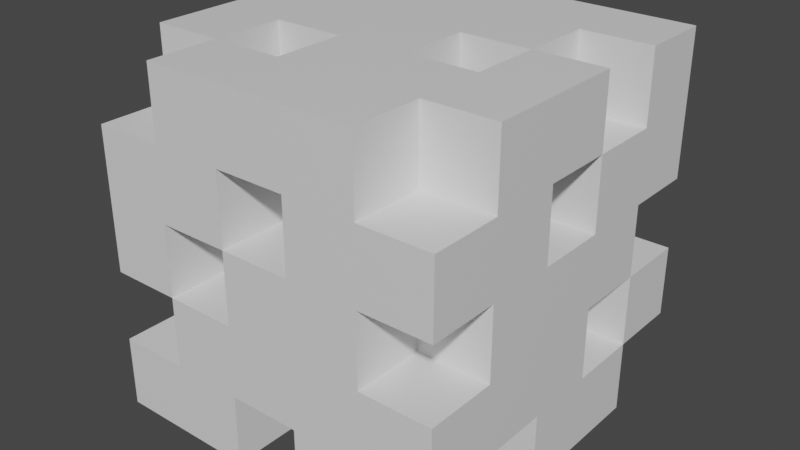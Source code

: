 # Source: Background.blend  (saved by Blender 2.92.15; exported with 4.5.12 LTS)
import bpy
from mathutils import Matrix  # noqa: F401  (used for matrix-valued properties, if any)

bpy.ops.wm.read_factory_settings(use_empty=True)
scene = bpy.context.scene
scene.name = 'Scene'

# ---- materials (node trees are filled in below, after node groups)
mat_material = bpy.data.materials.new('Material')
mat_material.alpha_threshold = 0.0
mat_material.use_transparent_shadow = False
mat_material.line_color = (0.0, 0.0, 0.0, 1.0)
mat_decorative = bpy.data.materials.new('Decorative')
mat_decorative.use_transparent_shadow = False
mat_decorative.diffuse_color = (0.3326, 0.8, 0.3177, 1.0)

# ---- material node trees
mat_material.use_nodes = True; mat_material.node_tree.nodes.clear()
_N = mat_material.node_tree.nodes; _L = mat_material.node_tree.links
n0 = _N.new('ShaderNodeOutputMaterial'); n0.name = 'Material Output'; n0.location = (300, 300)
n1 = _N.new('ShaderNodeBsdfPrincipled'); n1.name = 'Principled BSDF'; n1.location = (10, 300)
n1.distribution = 'GGX'
n1.subsurface_method = 'BURLEY'
n1.inputs[2].default_value = 0.4
n1.inputs[3].default_value = 1.45
n1.inputs[27].default_value = (0.0, 0.0, 0.0, 1.0)
n1.inputs[28].default_value = 1.0
_L.new(n1.outputs[0], n0.inputs[0])
n0.is_active_output = True

# ---- world
world_world = bpy.data.worlds.new('World'); scene.world = world_world
world_world.use_nodes = True; world_world.node_tree.nodes.clear()
_N = world_world.node_tree.nodes; _L = world_world.node_tree.links
n0 = _N.new('ShaderNodeOutputWorld'); n0.name = 'World Output'; n0.location = (300, 300)
n1 = _N.new('ShaderNodeBackground'); n1.name = 'Background'; n1.location = (10, 300)
n1.inputs[0].default_value = (0.05088, 0.05088, 0.05088, 1.0)
_L.new(n1.outputs[0], n0.inputs[0])
n0.is_active_output = True
world_world.color = (0.05088, 0.05088, 0.05088)
world_world.use_sun_shadow = False
world_world.sun_shadow_jitter_overblur = 0.0

# ---- meshes
me_cube = bpy.data.meshes.new('Cube')
me_cube.from_pydata([(-1.0, -1.0, -1.0), (-1.0, 1.0, 1.0), (-0.6, 0.6, -0.6), (1.0, 1.0, 1.0), (-0.2, -1.0, -1.0), (0.2, -1.0, -1.0), (0.6, -1.0, -1.0), (-0.6, 1.0, -1.0), (-0.2, 1.0, -1.0), (0.2, 1.0, -1.0), (0.6, 1.0, -1.0), (-0.6, -1.0, 1.0), (0.6, -1.0, 1.0), (-0.6, 1.0, 1.0), (-0.2, 1.0, 1.0), (-1.0, 0.6, -1.0), (-1.0, -0.2, -1.0), (-1.0, -0.6, -1.0), (-1.0, -0.6, 1.0), (1.0, -0.6, 1.0), (1.0, 0.2, 1.0), (1.0, 0.6, 1.0), (1.0, -0.2, -1.0), (1.0, 0.6, -1.0), (-0.6, -0.6, 1.0), (-0.6, -0.2, 1.0), (-0.6, 0.6, 1.0), (-0.2, -0.6, 1.0), (-0.2, -0.2, 1.0), (-0.2, 0.6, 1.0), (0.2, -0.2, 1.0), (0.2, 0.2, 1.0), (0.6, -0.6, 1.0), (0.6, -0.2, 1.0), (0.6, 0.2, 1.0), (0.6, 0.6, 1.0), (-0.6, 0.6, -1.0), (-0.6, -0.2, -1.0), (-0.6, -0.6, -1.0), (-0.2, 0.6, -1.0), (-0.2, 0.2, -1.0), (-0.2, -0.2, -1.0), (-0.2, -0.6, -1.0), (0.2, 0.6, -1.0), (0.2, 0.2, -1.0), (0.2, -0.2, -1.0), (0.2, -0.6, -1.0), (0.6, 0.6, -1.0), (0.6, -0.2, -1.0), (-0.6, 0.6, 0.2), (-1.0, -1.0, -0.6), (-1.0, -1.0, -0.2), (-1.0, -1.0, 0.6), (-1.0, 1.0, 0.6), (-1.0, 1.0, 0.2), (-1.0, 1.0, -0.6), (1.0, 1.0, 0.2), (1.0, 1.0, -0.2), (1.0, 1.0, -0.6), (1.0, -1.0, -0.6), (1.0, -1.0, -0.2), (1.0, -1.0, 0.2), (1.0, -1.0, 0.6), (-0.6, 1.0, 0.6), (-0.6, 1.0, 0.2), (-0.6, 1.0, -0.6), (-0.2, 1.0, 0.6), (-0.2, 1.0, 0.2), (-0.2, 1.0, -0.2), (-0.2, 1.0, -0.6), (0.2, 1.0, 0.6), (0.2, 1.0, 0.2), (0.2, 1.0, -0.2), (0.2, 1.0, -0.6), (0.6, 1.0, 0.2), (0.6, 1.0, -0.2), (0.6, 1.0, -0.6), (-0.6, -1.0, -0.6), (-0.6, -1.0, -0.2), (-0.6, -1.0, 0.2), (-0.6, -1.0, 0.6), (-0.2, -1.0, -0.6), (-0.2, -1.0, -0.2), (-0.2, -1.0, 0.2), (-0.2, -1.0, 0.6), (0.2, -1.0, -0.6), (0.2, -1.0, 0.2), (0.2, -1.0, 0.6), (0.6, -1.0, -0.6), (0.6, -1.0, -0.2), (0.6, -1.0, 0.2), (0.6, -1.0, 0.6), (-1.0, 0.6, -0.6), (-1.0, 0.6, -0.2), (-1.0, 0.6, 0.2), (-1.0, 0.6, 0.6), (-1.0, 0.2, -0.6), (-1.0, 0.2, -0.2), (-1.0, 0.2, 0.2), (-1.0, 0.2, 0.6), (-1.0, -0.2, -0.6), (-1.0, -0.2, 0.2), (-1.0, -0.2, 0.6), (-1.0, -0.6, -0.6), (-1.0, -0.6, -0.2), (-1.0, -0.6, 0.6), (1.0, 0.6, 0.6), (1.0, 0.6, 0.2), (1.0, 0.6, -0.2), (1.0, 0.6, -0.6), (1.0, 0.2, 0.6), (1.0, 0.2, 0.2), (1.0, 0.2, -0.2), (1.0, 0.2, -0.6), (1.0, -0.2, 0.6), (1.0, -0.2, 0.2), (1.0, -0.2, -0.6), (1.0, -0.6, 0.6), (1.0, -0.6, 0.2), (1.0, -0.6, -0.2), (-0.6, 0.6, -0.2), (-0.6, -0.2, -0.6), (-0.6, -0.6, -0.6), (-0.2, 0.6, -0.6), (-0.2, 0.2, -0.6), (-0.2, -0.2, -0.6), (-0.2, -0.6, -0.6), (0.2, 0.6, -0.6), (0.2, 0.2, -0.6), (0.2, -0.2, -0.6), (0.2, -0.6, -0.6), (0.6, 0.6, -0.6), (0.6, -0.2, -0.6), (-0.6, 0.6, 0.6), (-0.6, 0.2, -0.6), (-0.6, 0.2, -0.2), (-0.6, 0.2, 0.2), (-0.6, 0.2, 0.6), (-0.6, -0.2, 0.2), (-0.6, -0.2, 0.6), (-0.6, -0.6, -0.2), (-0.6, -0.6, 0.6), (-0.2, 0.6, 0.6), (-0.2, 0.6, -0.2), (0.2, 0.6, 0.6), (0.2, 0.6, -0.2), (0.6, 0.6, 0.2), (0.6, 0.6, -0.2), (-0.6, -0.6, 0.2), (-0.2, -0.6, -0.2), (-0.2, -0.6, 0.2), (-0.2, -0.6, 0.6), (0.2, -0.6, 0.2), (0.2, -0.6, 0.6), (0.6, -0.6, -0.2), (0.6, -0.6, 0.2), (0.6, -0.6, 0.6), (-0.2, -0.2, 0.6), (0.2, -0.2, 0.6), (0.2, 0.2, 0.6), (0.6, -0.2, 0.6), (0.6, 0.2, 0.6), (0.6, 0.6, 0.6), (0.6, 0.2, 0.2), (0.6, 0.2, -0.2), (0.6, 0.2, -0.6), (0.6, -0.2, 0.2)], [], [(53, 63, 13, 1), (85, 88, 6, 5), (132, 48, 6, 88), (9, 43, 47, 10), (5, 6, 48, 45, 46), (126, 81, 85, 130), (47, 131, 76, 10), (7, 36, 39, 8), (46, 42, 126, 130), (41, 37, 38, 42), (114, 115, 118, 117), (112, 113, 116, 119, 118, 115, 111), (132, 88, 59, 116), (59, 60, 119, 116), (32, 33, 34, 20, 19), (106, 107, 111, 110), (107, 108, 112, 111), (57, 58, 109, 108), (0, 50, 77, 81, 4), (44, 45, 48, 22, 23, 47, 43), (23, 22, 116, 113, 109), (36, 15, 16, 37, 41, 40, 39), (0, 4, 42, 38, 17), (93, 97, 135, 120), (151, 153, 152, 150), (92, 96, 100, 16, 15), (80, 84, 83, 79), (78, 82, 81, 77), (9, 10, 76, 73), (73, 76, 75, 72), (72, 75, 74, 71), (69, 73, 72, 68), (7, 8, 69, 65), (64, 67, 66, 63), (17, 103, 50, 0), (128, 124, 125, 129), (76, 58, 57, 75), (91, 62, 61, 90), (89, 60, 59, 88), (117, 118, 61, 62), (110, 114, 117, 19, 20), (45, 41, 42, 46), (2, 92, 15, 36), (44, 128, 129, 45), (38, 37, 121, 122), (48, 132, 116, 22), (130, 85, 5, 46), (40, 44, 43, 39), (39, 43, 127, 123), (41, 125, 124, 40), (44, 40, 124, 128), (41, 45, 129, 125), (92, 2, 65, 55), (65, 2, 36, 7), (69, 8, 39, 123), (123, 127, 73, 69), (127, 43, 9, 73), (47, 23, 109, 131), (109, 58, 76, 131), (42, 4, 81, 126), (38, 122, 103, 17), (121, 100, 103, 122), (121, 37, 16, 100), (97, 93, 94, 98), (98, 94, 95, 99), (98, 136, 138, 101), (95, 94, 49, 133), (24, 141, 105, 18), (98, 99, 137, 136), (102, 139, 137, 99), (101, 138, 139, 102), (96, 134, 135, 97), (94, 54, 64, 49), (49, 64, 63, 133), (133, 63, 53, 95), (137, 139, 138, 136), (92, 93, 120, 2), (96, 92, 2, 134), (135, 134, 2, 120), (122, 103, 104, 140), (103, 122, 77, 50), (78, 77, 122, 140), (78, 140, 104, 51), (80, 52, 105, 141), (80, 141, 24, 11), (75, 147, 146, 74), (57, 108, 147, 75), (66, 142, 144, 70), (72, 145, 143, 68), (108, 107, 146, 147), (107, 56, 74, 146), (71, 70, 144, 145, 72), (66, 67, 68, 143, 142), (145, 144, 142, 143), (26, 13, 63, 133), (63, 66, 142, 133), (29, 26, 133, 142), (142, 66, 14, 29), (150, 149, 140, 148), (90, 86, 87, 91), (87, 153, 151, 84), (82, 149, 150, 83), (83, 150, 152, 86), (84, 151, 150, 83), (90, 155, 154, 89), (83, 150, 148, 79), (87, 86, 152, 153), (78, 79, 148, 140), (140, 149, 82, 78), (89, 154, 119, 60), (118, 119, 154, 155), (90, 61, 118, 155), (156, 117, 62, 91), (91, 12, 32, 156), (32, 19, 117, 156), (30, 158, 160, 33), (35, 162, 161, 34), (34, 161, 159, 31), (33, 160, 161, 34), (28, 27, 151, 157), (31, 159, 158, 30), (28, 157, 139, 25), (24, 25, 139, 141), (141, 151, 27, 24), (157, 151, 141, 139), (159, 161, 160, 158), (161, 110, 20, 34), (106, 110, 161, 162), (35, 21, 106, 162), (115, 166, 163, 111), (112, 164, 165, 113), (112, 108, 147, 164), (108, 109, 131, 147), (165, 131, 109, 113), (164, 147, 131, 165), (115, 114, 160, 166), (160, 161, 163, 166), (114, 110, 161, 160), (110, 111, 163, 161), (100, 96, 97, 98, 101, 104, 103), (102, 105, 52, 51, 104, 101), (79, 78, 51, 52, 80), (18, 105, 102, 99, 95, 53, 1), (13, 26, 25, 24, 18, 1), (30, 28, 25, 26, 29, 31), (3, 21, 35, 29, 14), (35, 34, 31, 29), (24, 27, 12, 11), (28, 30, 33, 32, 12, 27), (11, 12, 91, 87, 84, 80), (81, 82, 83, 86, 90, 89, 88, 85), (3, 56, 107, 106, 21), (70, 71, 74, 56, 3), (14, 66, 70, 3), (92, 55, 54, 94, 93), (67, 64, 54, 55, 65, 69, 68)])
_uv = me_cube.uv_layers.new(name='UVMap')
_uv.uv.foreach_set('vector', [0.0, 0.0, 0.015, 0.03, 0.0, 0.0, 0.0, 0.0, 0.075, 0.06, 0.1, 0.08, 0.0, 0.0, 0.0, 0.0, 0.0, 0.0, 0.12, 0.24, 0.0, 0.0, 0.1, 0.08, 0.225, 0.45, 0.18, 0.36, 0.24, 0.48, 0.3, 0.6, 0.0, 0.0, 0.0, 0.0, 0.12, 0.24, 0.09, 0.18, 0.045, 0.09, 0.0, 0.0, 0.05, 0.04, 0.0, 0.0, 0.0, 0.0, 0.24, 0.48, 0.0, 0.0, 0.24, 0.48, 0.3, 0.6, 0.075, 0.15, 0.06, 0.12, 0.12, 0.24, 0.15, 0.3, 0.0, 0.0, 0.0, 0.0, 0.0, 0.0, 0.0, 0.0, 0.0, 0.0, 0.0, 0.0, 0.0, 0.0, 0.0, 0.0, 0.33, 0.3, 0.285, 0.3, 0.33, 0.3, 0.415, 0.35, 0.235, 0.35, 0.23, 0.4, 0.0, 0.0, 0.245, 0.25, 0.33, 0.3, 0.285, 0.3, 0.24, 0.3, 0.0, 0.0, 0.1, 0.08, 0.125, 0.1, 0.195, 0.3, 0.125, 0.1, 0.25, 0.2, 0.245, 0.25, 0.195, 0.3, 0.4, 0.32, 0.3, 0.24, 0.0, 0.0, 0.0, 0.0, 0.5, 0.4, 0.16, 0.2, 0.195, 0.3, 0.24, 0.3, 0.245, 0.25, 0.195, 0.3, 0.23, 0.4, 0.235, 0.35, 0.24, 0.3, 0.225, 0.45, 0.3, 0.6, 0.265, 0.5, 0.23, 0.4, 0.0, 0.0, 0.0, 0.0, 0.025, 0.02, 0.05, 0.04, 0.0, 0.0, 0.135, 0.27, 0.09, 0.18, 0.12, 0.24, 0.15, 0.3, 0.3, 0.6, 0.24, 0.48, 0.18, 0.36, 0.3, 0.6, 0.15, 0.3, 0.195, 0.3, 0.23, 0.4, 0.0, 0.0, 0.0, 0.0, 0.0, 0.0, 0.0, 0.0, 0.0, 0.0, 0.0, 0.0, 0.0, 0.0, 0.0, 0.0, 0.0, 0.0, 0.0, 0.0, 0.0, 0.0, 0.0, 0.0, 0.0, 0.0, 0.0, 0.0, 0.0, 0.0, 0.0, 0.0, 0.0, 0.0, 0.2, 0.16, 0.3, 0.24, 0.0, 0.0, 0.15, 0.12, 0.0, 0.0, 0.0, 0.0, 0.0, 0.0, 0.0, 0.0, 0.0, 0.0, 0.1, 0.08, 0.2, 0.16, 0.15, 0.12, 0.075, 0.06, 0.05, 0.04, 0.1, 0.08, 0.05, 0.04, 0.025, 0.02, 0.225, 0.45, 0.3, 0.6, 0.24, 0.48, 0.18, 0.36, 0.18, 0.36, 0.24, 0.48, 0.18, 0.36, 0.135, 0.27, 0.135, 0.27, 0.18, 0.36, 0.12, 0.24, 0.09, 0.18, 0.12, 0.24, 0.18, 0.36, 0.135, 0.27, 0.09, 0.18, 0.075, 0.15, 0.15, 0.3, 0.12, 0.24, 0.06, 0.12, 0.03, 0.06, 0.06, 0.12, 0.03, 0.06, 0.015, 0.03, 0.0, 0.0, 0.0, 0.0, 0.0, 0.0, 0.0, 0.0, 0.0, 0.0, 0.0, 0.0, 0.0, 0.0, 0.0, 0.0, 0.24, 0.48, 0.3, 0.6, 0.225, 0.45, 0.18, 0.36, 0.4, 0.32, 0.5, 0.4, 0.375, 0.3, 0.3, 0.24, 0.2, 0.16, 0.25, 0.2, 0.125, 0.1, 0.1, 0.08, 0.415, 0.35, 0.33, 0.3, 0.375, 0.3, 0.5, 0.4, 0.0, 0.0, 0.0, 0.0, 0.415, 0.35, 0.5, 0.4, 0.0, 0.0, 0.0, 0.0, 0.0, 0.0, 0.0, 0.0, 0.0, 0.0, 0.0, 0.0, 0.0, 0.0, 0.0, 0.0, 0.06, 0.12, 0.135, 0.27, 0.135, 0.27, 0.09, 0.18, 0.09, 0.18, 0.0, 0.0, 0.0, 0.0, 0.0, 0.0, 0.0, 0.0, 0.12, 0.24, 0.0, 0.0, 0.195, 0.3, 0.15, 0.3, 0.0, 0.0, 0.0, 0.0, 0.0, 0.0, 0.0, 0.0, 0.0, 0.0, 0.0, 0.0, 0.18, 0.36, 0.0, 0.0, 0.0, 0.0, 0.0, 0.0, 0.0, 0.0, 0.0, 0.0, 0.06, 0.12, 0.06, 0.12, 0.09, 0.18, 0.09, 0.18, 0.0, 0.0, 0.0, 0.0, 0.0, 0.0, 0.0, 0.0, 0.0, 0.0, 0.0, 0.0, 0.0, 0.0, 0.0, 0.0, 0.0, 0.0, 0.0, 0.0, 0.06, 0.12, 0.0, 0.0, 0.06, 0.12, 0.0, 0.0, 0.06, 0.12, 0.075, 0.15, 0.0, 0.0, 0.0, 0.0, 0.0, 0.0, 0.0, 0.0, 0.0, 0.0, 0.0, 0.0, 0.0, 0.0, 0.0, 0.0, 0.0, 0.0, 0.0, 0.0, 0.0, 0.0, 0.0, 0.0, 0.24, 0.48, 0.3, 0.6, 0.265, 0.5, 0.0, 0.0, 0.265, 0.5, 0.3, 0.6, 0.24, 0.48, 0.0, 0.0, 0.0, 0.0, 0.0, 0.0, 0.05, 0.04, 0.0, 0.0, 0.0, 0.0, 0.0, 0.0, 0.0, 0.0, 0.0, 0.0, 0.0, 0.0, 0.0, 0.0, 0.0, 0.0, 0.0, 0.0, 0.0, 0.0, 0.0, 0.0, 0.0, 0.0, 0.0, 0.0, 0.0, 0.0, 0.0, 0.0, 0.0, 0.0, 0.0, 0.0, 0.0, 0.0, 0.0, 0.0, 0.0, 0.0, 0.0, 0.0, 0.0, 0.0, 0.0, 0.0, 0.0, 0.0, 0.0, 0.0, 0.0, 0.0, 0.0, 0.0, 0.0, 0.0, 0.0, 0.0, 0.1, 0.08, 0.0, 0.0, 0.0, 0.0, 0.0, 0.0, 0.0, 0.0, 0.0, 0.0, 0.0, 0.0, 0.0, 0.0, 0.0, 0.0, 0.0, 0.0, 0.0, 0.0, 0.0, 0.0, 0.0, 0.0, 0.0, 0.0, 0.0, 0.0, 0.0, 0.0, 0.0, 0.0, 0.0, 0.0, 0.0, 0.0, 0.0, 0.0, 0.0, 0.0, 0.0, 0.0, 0.03, 0.06, 0.0, 0.0, 0.0, 0.0, 0.03, 0.06, 0.015, 0.03, 0.0, 0.0, 0.0, 0.0, 0.0, 0.0, 0.0, 0.0, 0.0, 0.0, 0.0, 0.0, 0.0, 0.0, 0.0, 0.0, 0.0, 0.0, 0.0, 0.0, 0.0, 0.0, 0.0, 0.0, 0.0, 0.0, 0.0, 0.0, 0.0, 0.0, 0.0, 0.0, 0.0, 0.0, 0.0, 0.0, 0.0, 0.0, 0.0, 0.0, 0.0, 0.0, 0.0, 0.0, 0.0, 0.0, 0.0, 0.0, 0.0, 0.0, 0.0, 0.0, 0.0, 0.0, 0.0, 0.0, 0.0, 0.0, 0.05, 0.04, 0.0, 0.0, 0.0, 0.0, 0.0, 0.0, 0.05, 0.04, 0.0, 0.0, 0.0, 0.0, 0.0, 0.0, 0.1, 0.08, 0.0, 0.0, 0.0, 0.0, 0.0, 0.0, 0.1, 0.08, 0.0, 0.0, 0.1, 0.08, 0.125, 0.1, 0.18, 0.36, 0.18, 0.36, 0.12, 0.24, 0.12, 0.24, 0.225, 0.45, 0.23, 0.4, 0.18, 0.36, 0.18, 0.36, 0.03, 0.06, 0.03, 0.06, 0.045, 0.09, 0.045, 0.09, 0.135, 0.27, 0.135, 0.27, 0.09, 0.18, 0.09, 0.18, 0.23, 0.4, 0.195, 0.3, 0.12, 0.24, 0.18, 0.36, 0.195, 0.3, 0.15, 0.3, 0.12, 0.24, 0.12, 0.24, 0.09, 0.18, 0.045, 0.09, 0.045, 0.09, 0.135, 0.27, 0.135, 0.27, 0.03, 0.06, 0.06, 0.12, 0.09, 0.18, 0.09, 0.18, 0.03, 0.06, 0.135, 0.27, 0.045, 0.09, 0.03, 0.06, 0.09, 0.18, 0.0, 0.0, 0.0, 0.0, 0.0, 0.0, 0.0, 0.0, 0.0, 0.0, 0.0, 0.0, 0.0, 0.0, 0.0, 0.0, 0.05, 0.04, 0.0, 0.0, 0.0, 0.0, 0.0, 0.0, 0.0, 0.0, 0.0, 0.0, 0.0, 0.0, 0.0, 0.0, 0.15, 0.12, 0.1, 0.08, 0.0, 0.0, 0.075, 0.06, 0.0, 0.0, 0.0, 0.0, 0.0, 0.0, 0.0, 0.0, 0.3, 0.24, 0.3, 0.24, 0.2, 0.16, 0.2, 0.16, 0.1, 0.08, 0.1, 0.08, 0.15, 0.12, 0.15, 0.12, 0.15, 0.12, 0.15, 0.12, 0.225, 0.18, 0.225, 0.18, 0.2, 0.16, 0.2, 0.16, 0.15, 0.12, 0.15, 0.12, 0.3, 0.24, 0.3, 0.24, 0.2, 0.16, 0.2, 0.16, 0.15, 0.12, 0.15, 0.12, 0.075, 0.06, 0.075, 0.06, 0.0, 0.0, 0.0, 0.0, 0.0, 0.0, 0.0, 0.0, 0.0, 0.0, 0.0, 0.0, 0.0, 0.0, 0.0, 0.0, 0.0, 0.0, 0.0, 0.0, 0.0, 0.0, 0.0, 0.0, 0.2, 0.16, 0.2, 0.16, 0.245, 0.25, 0.25, 0.2, 0.33, 0.3, 0.245, 0.25, 0.2, 0.16, 0.3, 0.24, 0.0, 0.0, 0.0, 0.0, 0.0, 0.0, 0.0, 0.0, 0.0, 0.0, 0.415, 0.35, 0.5, 0.4, 0.4, 0.32, 0.4, 0.32, 0.5, 0.4, 0.4, 0.32, 0.0, 0.0, 0.4, 0.32, 0.5, 0.4, 0.415, 0.35, 0.0, 0.0, 0.225, 0.18, 0.225, 0.18, 0.3, 0.24, 0.3, 0.24, 0.1, 0.08, 0.1, 0.08, 0.2, 0.16, 0.2, 0.16, 0.2, 0.16, 0.2, 0.16, 0.15, 0.12, 0.15, 0.12, 0.3, 0.24, 0.3, 0.24, 0.2, 0.16, 0.2, 0.16, 0.15, 0.12, 0.2, 0.16, 0.0, 0.0, 0.0, 0.0, 0.15, 0.12, 0.15, 0.12, 0.225, 0.18, 0.225, 0.18, 0.15, 0.12, 0.0, 0.0, 0.0, 0.0, 0.075, 0.06, 0.0, 0.0, 0.0, 0.0, 0.0, 0.0, 0.0, 0.0, 0.0, 0.0, 0.0, 0.0, 0.0, 0.0, 0.0, 0.0, 0.0, 0.0, 0.0, 0.0, 0.0, 0.0, 0.0, 0.0, 0.15, 0.12, 0.2, 0.16, 0.3, 0.24, 0.225, 0.18, 0.0, 0.0, 0.0, 0.0, 0.0, 0.0, 0.0, 0.0, 0.16, 0.2, 0.0, 0.0, 0.2, 0.16, 0.1, 0.08, 0.1, 0.08, 0.125, 0.1, 0.16, 0.2, 0.1, 0.08, 0.285, 0.3, 0.285, 0.3, 0.24, 0.3, 0.24, 0.3, 0.235, 0.35, 0.235, 0.35, 0.23, 0.4, 0.23, 0.4, 0.0, 0.0, 0.0, 0.0, 0.0, 0.0, 0.0, 0.0, 0.0, 0.0, 0.0, 0.0, 0.0, 0.0, 0.0, 0.0, 0.0, 0.0, 0.0, 0.0, 0.0, 0.0, 0.0, 0.0, 0.235, 0.35, 0.0, 0.0, 0.0, 0.0, 0.23, 0.4, 0.285, 0.3, 0.33, 0.3, 0.0, 0.0, 0.285, 0.3, 0.0, 0.0, 0.0, 0.0, 0.0, 0.0, 0.0, 0.0, 0.0, 0.0, 0.0, 0.0, 0.0, 0.0, 0.0, 0.0, 0.0, 0.0, 0.0, 0.0, 0.0, 0.0, 0.0, 0.0, 0.0, 0.0, 0.0, 0.0, 0.0, 0.0, 0.0, 0.0, 0.0, 0.0, 0.0, 0.0, 0.0, 0.0, 0.0, 0.0, 0.0, 0.0, 0.0, 0.0, 0.0, 0.0, 0.0, 0.0, 0.0, 0.0, 0.075, 0.06, 0.05, 0.04, 0.0, 0.0, 0.0, 0.0, 0.1, 0.08, 0.0, 0.0, 0.0, 0.0, 0.0, 0.0, 0.0, 0.0, 0.0, 0.0, 0.0, 0.0, 0.0, 0.0, 0.0, 0.0, 0.0, 0.0, 0.0, 0.0, 0.0, 0.0, 0.0, 0.0, 0.0, 0.0, 0.225, 0.18, 0.15, 0.12, 0.075, 0.06, 0.0, 0.0, 0.05, 0.04, 0.15, 0.12, 0.0, 0.0, 0.125, 0.1, 0.1, 0.08, 0.0, 0.0, 0.0, 0.0, 0.1, 0.08, 0.2, 0.16, 0.15, 0.12, 0.0, 0.0, 0.0, 0.0, 0.0, 0.0, 0.0, 0.0, 0.125, 0.1, 0.15, 0.12, 0.225, 0.18, 0.3, 0.24, 0.4, 0.32, 0.5, 0.4, 0.0, 0.0, 0.125, 0.1, 0.0, 0.0, 0.4, 0.32, 0.0, 0.0, 0.2, 0.16, 0.1, 0.08, 0.0, 0.0, 0.0, 0.0, 0.0, 0.0, 0.0, 0.0, 0.0, 0.0, 0.0, 0.0, 0.0, 0.0, 0.0, 0.0, 0.0, 0.0, 0.15, 0.3, 0.195, 0.3, 0.16, 0.2, 0.125, 0.1, 0.045, 0.09, 0.09, 0.18, 0.12, 0.24, 0.15, 0.3, 0.0, 0.0, 0.0, 0.0, 0.03, 0.06, 0.045, 0.09, 0.0, 0.0, 0.0, 0.0, 0.0, 0.0, 0.0, 0.0, 0.0, 0.0, 0.0, 0.0, 0.06, 0.12, 0.03, 0.06, 0.0, 0.0, 0.0, 0.0, 0.06, 0.12, 0.12, 0.24, 0.09, 0.18])
me_cube.materials.append(mat_material)
me_cube.materials.append(mat_decorative)
me_cube.use_remesh_preserve_volume = False
me_cube.use_remesh_preserve_attributes = False
me_cube.use_mirror_vertex_groups = False
me_cube.update()

# ---- objects
ob_cube = bpy.data.objects.new('Cube', me_cube)

# ---- transforms, parenting, visibility, modifiers, constraints
ob_cube.location = (0.0, 0.0, 0.0)
ob_cube.lock_rotations_4d = False
ob_cube.empty_display_type = 'ARROWS'
ob_cube.lineart.crease_threshold = 0.0

# ---- collection membership
scene.collection.objects.link(ob_cube)

# ---- scene / render settings (as saved in the file)
scene.frame_start = 1; scene.frame_end = 250; scene.frame_set(1)
scene.render.engine = 'BLENDER_EEVEE_NEXT'
scene.cycles.use_denoising = False
scene.cycles.samples = 128
scene.cycles.sampling_pattern = 'TABULATED_SOBOL'
scene.cycles.use_adaptive_sampling = False
scene.cycles.use_light_tree = False
scene.view_settings.view_transform = 'Filmic'
bpy.context.view_layer.update()

# ---- added for rendering (the .blend has no active camera and no usable light): camera, sun
cam_auto = bpy.data.cameras.new('AutoCamera')
cam_auto.lens = 50.0
cam_auto.sensor_width = 36.0
cam_auto.clip_end = 1000.0
ob_auto_camera = bpy.data.objects.new('AutoCamera', cam_auto)
scene.collection.objects.link(ob_auto_camera)
ob_auto_camera.location = (3.20507, -3.84609, 2.56406)
ob_auto_camera.rotation_euler = (1.09748, -7.21219e-08, 0.694738)
scene.camera = ob_auto_camera
light_auto_sun = bpy.data.lights.new('AutoSun', 'SUN')
light_auto_sun.energy = 3.0
light_auto_sun.angle = 0.0523599
ob_auto_sun = bpy.data.objects.new('AutoSun', light_auto_sun)
scene.collection.objects.link(ob_auto_sun)
ob_auto_sun.rotation_euler = (0.872665, 0.174533, 0.523599)
bpy.context.view_layer.update()
